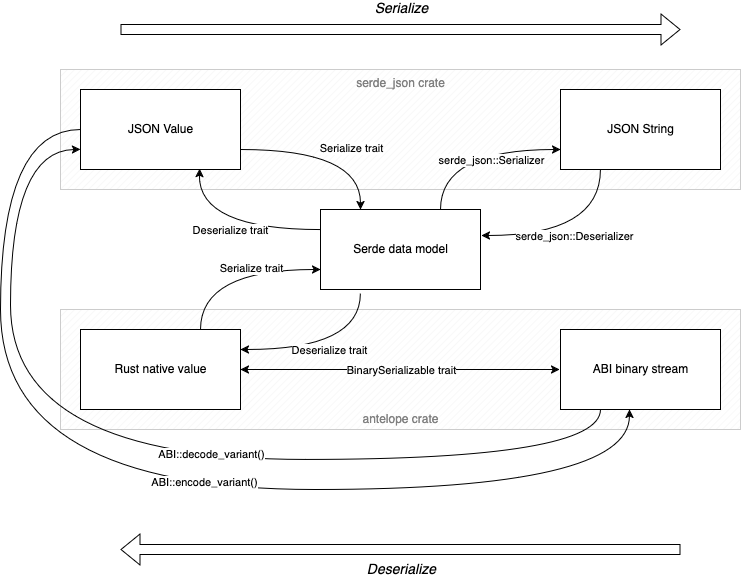

The diagram above was exported from draw.io. Its source (the exported page's mxGraphModel, read from the mxfile embedded in the PNG):
<mxGraphModel dx="1236" dy="842" grid="1" gridSize="10" guides="1" tooltips="1" connect="1" arrows="1" fold="1" page="1" pageScale="1" pageWidth="850" pageHeight="1100" math="0" shadow="0">
  <root>
    <mxCell id="0" />
    <mxCell id="1" parent="0" />
    <mxCell id="lSlXTyUihgR4Sofdv2rn-1" value="&lt;font color=&quot;#808080&quot;&gt;serde_json crate&lt;/font&gt;" style="verticalLabelPosition=middle;verticalAlign=top;html=1;shape=mxgraph.basic.patternFillRect;fillStyle=diag;step=5;fillStrokeWidth=0.2;fillStrokeColor=#dddddd;labelPosition=center;align=center;strokeColor=#CCCCCC;" parent="1" vertex="1">
      <mxGeometry x="100" y="100" width="680" height="120" as="geometry" />
    </mxCell>
    <mxCell id="lSlXTyUihgR4Sofdv2rn-2" value="&lt;font color=&quot;#808080&quot;&gt;antelope crate&lt;/font&gt;" style="verticalLabelPosition=middle;verticalAlign=bottom;html=1;shape=mxgraph.basic.patternFillRect;fillStyle=diag;step=5;fillStrokeWidth=0.2;fillStrokeColor=#dddddd;labelPosition=center;align=center;strokeColor=#CCCCCC;" parent="1" vertex="1">
      <mxGeometry x="100" y="340" width="680" height="120" as="geometry" />
    </mxCell>
    <mxCell id="lSlXTyUihgR4Sofdv2rn-5" value="JSON Value" style="verticalLabelPosition=middle;verticalAlign=middle;html=1;shape=mxgraph.basic.rect;fillColor2=none;strokeWidth=1;size=20;indent=5;labelPosition=center;align=center;" parent="1" vertex="1">
      <mxGeometry x="120" y="120" width="160" height="80" as="geometry" />
    </mxCell>
    <mxCell id="lSlXTyUihgR4Sofdv2rn-6" value="JSON String" style="verticalLabelPosition=middle;verticalAlign=middle;html=1;shape=mxgraph.basic.rect;fillColor2=none;strokeWidth=1;size=20;indent=5;labelPosition=center;align=center;" parent="1" vertex="1">
      <mxGeometry x="600" y="120" width="160" height="80" as="geometry" />
    </mxCell>
    <mxCell id="lSlXTyUihgR4Sofdv2rn-7" value="ABI binary stream" style="verticalLabelPosition=middle;verticalAlign=middle;html=1;shape=mxgraph.basic.rect;fillColor2=none;strokeWidth=1;size=20;indent=5;labelPosition=center;align=center;" parent="1" vertex="1">
      <mxGeometry x="600" y="360" width="160" height="80" as="geometry" />
    </mxCell>
    <mxCell id="lSlXTyUihgR4Sofdv2rn-8" value="Rust native value" style="verticalLabelPosition=middle;verticalAlign=middle;html=1;shape=mxgraph.basic.rect;fillColor2=none;strokeWidth=1;size=20;indent=0;labelPosition=center;align=center;" parent="1" vertex="1">
      <mxGeometry x="120" y="360" width="160" height="80" as="geometry" />
    </mxCell>
    <mxCell id="lSlXTyUihgR4Sofdv2rn-17" value="Serde data model" style="verticalLabelPosition=middle;verticalAlign=middle;html=1;shape=mxgraph.basic.rect;fillColor2=none;strokeWidth=1;size=20;indent=5;labelPosition=center;align=center;" parent="1" vertex="1">
      <mxGeometry x="360" y="240" width="160" height="80" as="geometry" />
    </mxCell>
    <mxCell id="lSlXTyUihgR4Sofdv2rn-18" value="" style="endArrow=classic;html=1;rounded=0;exitX=0.75;exitY=0;exitDx=0;exitDy=0;exitPerimeter=0;entryX=0;entryY=0.75;entryDx=0;entryDy=0;entryPerimeter=0;edgeStyle=orthogonalEdgeStyle;elbow=vertical;curved=1;" parent="1" source="lSlXTyUihgR4Sofdv2rn-8" target="lSlXTyUihgR4Sofdv2rn-17" edge="1">
      <mxGeometry width="50" height="50" relative="1" as="geometry">
        <mxPoint x="200" y="340" as="sourcePoint" />
        <mxPoint x="350" y="280" as="targetPoint" />
      </mxGeometry>
    </mxCell>
    <mxCell id="lSlXTyUihgR4Sofdv2rn-20" value="Serialize trait" style="edgeLabel;html=1;align=center;verticalAlign=middle;resizable=0;points=[];" parent="lSlXTyUihgR4Sofdv2rn-18" vertex="1" connectable="0">
      <mxGeometry x="0.2223" y="2" relative="1" as="geometry">
        <mxPoint as="offset" />
      </mxGeometry>
    </mxCell>
    <mxCell id="lSlXTyUihgR4Sofdv2rn-26" value="" style="endArrow=classic;html=1;rounded=0;exitX=0.25;exitY=1.05;exitDx=0;exitDy=0;exitPerimeter=0;entryX=1;entryY=0.25;entryDx=0;entryDy=0;entryPerimeter=0;edgeStyle=orthogonalEdgeStyle;curved=1;" parent="1" source="lSlXTyUihgR4Sofdv2rn-17" target="lSlXTyUihgR4Sofdv2rn-8" edge="1">
      <mxGeometry relative="1" as="geometry">
        <mxPoint x="370" y="390" as="sourcePoint" />
        <mxPoint x="470" y="390" as="targetPoint" />
        <Array as="points">
          <mxPoint x="400" y="380" />
        </Array>
      </mxGeometry>
    </mxCell>
    <mxCell id="lSlXTyUihgR4Sofdv2rn-27" value="Deserialize trait" style="edgeLabel;resizable=0;html=1;;align=center;verticalAlign=middle;" parent="lSlXTyUihgR4Sofdv2rn-26" connectable="0" vertex="1">
      <mxGeometry relative="1" as="geometry" />
    </mxCell>
    <mxCell id="lSlXTyUihgR4Sofdv2rn-28" value="" style="endArrow=classic;html=1;rounded=0;exitX=0.25;exitY=1;exitDx=0;exitDy=0;exitPerimeter=0;entryX=1.006;entryY=0.325;entryDx=0;entryDy=0;entryPerimeter=0;edgeStyle=orthogonalEdgeStyle;curved=1;" parent="1" source="lSlXTyUihgR4Sofdv2rn-6" target="lSlXTyUihgR4Sofdv2rn-17" edge="1">
      <mxGeometry relative="1" as="geometry">
        <mxPoint x="600" y="200" as="sourcePoint" />
        <mxPoint x="520" y="256" as="targetPoint" />
        <Array as="points">
          <mxPoint x="640" y="266" />
        </Array>
      </mxGeometry>
    </mxCell>
    <mxCell id="lSlXTyUihgR4Sofdv2rn-29" value="serde_json::Deserializer" style="edgeLabel;resizable=0;html=1;;align=center;verticalAlign=middle;" parent="lSlXTyUihgR4Sofdv2rn-28" connectable="0" vertex="1">
      <mxGeometry relative="1" as="geometry" />
    </mxCell>
    <mxCell id="lSlXTyUihgR4Sofdv2rn-30" value="" style="endArrow=classic;html=1;rounded=0;exitX=0.75;exitY=0;exitDx=0;exitDy=0;exitPerimeter=0;entryX=0;entryY=0.75;entryDx=0;entryDy=0;entryPerimeter=0;edgeStyle=orthogonalEdgeStyle;elbow=vertical;curved=1;" parent="1" source="lSlXTyUihgR4Sofdv2rn-17" target="lSlXTyUihgR4Sofdv2rn-6" edge="1">
      <mxGeometry width="50" height="50" relative="1" as="geometry">
        <mxPoint x="430" y="170" as="sourcePoint" />
        <mxPoint x="510" y="110" as="targetPoint" />
      </mxGeometry>
    </mxCell>
    <mxCell id="lSlXTyUihgR4Sofdv2rn-31" value="serde_json::Serializer" style="edgeLabel;html=1;align=center;verticalAlign=top;resizable=0;points=[];" parent="lSlXTyUihgR4Sofdv2rn-30" vertex="1" connectable="0">
      <mxGeometry x="0.2223" y="2" relative="1" as="geometry">
        <mxPoint as="offset" />
      </mxGeometry>
    </mxCell>
    <mxCell id="lSlXTyUihgR4Sofdv2rn-33" value="" style="endArrow=classic;html=1;rounded=0;exitX=1;exitY=0.75;exitDx=0;exitDy=0;exitPerimeter=0;entryX=0.25;entryY=0;entryDx=0;entryDy=0;entryPerimeter=0;edgeStyle=orthogonalEdgeStyle;elbow=vertical;curved=1;" parent="1" source="lSlXTyUihgR4Sofdv2rn-5" target="lSlXTyUihgR4Sofdv2rn-17" edge="1">
      <mxGeometry width="50" height="50" relative="1" as="geometry">
        <mxPoint x="330" y="170" as="sourcePoint" />
        <mxPoint x="410" y="110" as="targetPoint" />
      </mxGeometry>
    </mxCell>
    <mxCell id="lSlXTyUihgR4Sofdv2rn-34" value="Serialize trait" style="edgeLabel;html=1;align=center;verticalAlign=middle;resizable=0;points=[];" parent="lSlXTyUihgR4Sofdv2rn-33" vertex="1" connectable="0">
      <mxGeometry x="0.2223" y="2" relative="1" as="geometry">
        <mxPoint as="offset" />
      </mxGeometry>
    </mxCell>
    <mxCell id="lSlXTyUihgR4Sofdv2rn-35" value="" style="endArrow=classic;html=1;rounded=0;exitX=0;exitY=0.25;exitDx=0;exitDy=0;exitPerimeter=0;entryX=0.744;entryY=0.988;entryDx=0;entryDy=0;entryPerimeter=0;edgeStyle=orthogonalEdgeStyle;curved=1;" parent="1" source="lSlXTyUihgR4Sofdv2rn-17" target="lSlXTyUihgR4Sofdv2rn-5" edge="1">
      <mxGeometry relative="1" as="geometry">
        <mxPoint x="140" y="266" as="sourcePoint" />
        <mxPoint x="260" y="210" as="targetPoint" />
        <Array as="points">
          <mxPoint x="238" y="260" />
        </Array>
      </mxGeometry>
    </mxCell>
    <mxCell id="lSlXTyUihgR4Sofdv2rn-36" value="Deserialize trait" style="edgeLabel;resizable=0;html=1;;align=center;verticalAlign=middle;" parent="lSlXTyUihgR4Sofdv2rn-35" connectable="0" vertex="1">
      <mxGeometry relative="1" as="geometry" />
    </mxCell>
    <mxCell id="lSlXTyUihgR4Sofdv2rn-42" value="" style="endArrow=classic;html=1;rounded=0;edgeStyle=orthogonalEdgeStyle;curved=1;entryX=0;entryY=0.75;entryDx=0;entryDy=0;entryPerimeter=0;exitX=0.25;exitY=1;exitDx=0;exitDy=0;exitPerimeter=0;labelPosition=center;verticalLabelPosition=middle;align=center;verticalAlign=middle;" parent="1" source="lSlXTyUihgR4Sofdv2rn-7" target="lSlXTyUihgR4Sofdv2rn-5" edge="1">
      <mxGeometry relative="1" as="geometry">
        <mxPoint x="610" y="490" as="sourcePoint" />
        <mxPoint x="50" y="200" as="targetPoint" />
        <Array as="points">
          <mxPoint x="640" y="490" />
          <mxPoint x="50" y="490" />
          <mxPoint x="50" y="181" />
        </Array>
      </mxGeometry>
    </mxCell>
    <mxCell id="lSlXTyUihgR4Sofdv2rn-44" value="ABI::decode_variant()" style="edgeLabel;html=1;align=center;verticalAlign=middle;resizable=0;points=[];" parent="lSlXTyUihgR4Sofdv2rn-42" vertex="1" connectable="0">
      <mxGeometry x="-0.1364" y="-6" relative="1" as="geometry">
        <mxPoint as="offset" />
      </mxGeometry>
    </mxCell>
    <mxCell id="lSlXTyUihgR4Sofdv2rn-45" value="" style="endArrow=classic;html=1;rounded=0;edgeStyle=orthogonalEdgeStyle;curved=1;entryX=0.431;entryY=1;entryDx=0;entryDy=0;entryPerimeter=0;exitX=0;exitY=0.5;exitDx=0;exitDy=0;exitPerimeter=0;" parent="1" source="lSlXTyUihgR4Sofdv2rn-5" target="lSlXTyUihgR4Sofdv2rn-7" edge="1">
      <mxGeometry relative="1" as="geometry">
        <mxPoint x="40" y="100" as="sourcePoint" />
        <mxPoint x="670" y="460" as="targetPoint" />
        <Array as="points">
          <mxPoint x="40" y="160" />
          <mxPoint x="40" y="520" />
          <mxPoint x="669" y="520" />
        </Array>
      </mxGeometry>
    </mxCell>
    <mxCell id="lSlXTyUihgR4Sofdv2rn-47" value="ABI::encode_variant()" style="edgeLabel;html=1;align=center;verticalAlign=middle;resizable=0;points=[];" parent="lSlXTyUihgR4Sofdv2rn-45" vertex="1" connectable="0">
      <mxGeometry x="0.1192" y="8" relative="1" as="geometry">
        <mxPoint as="offset" />
      </mxGeometry>
    </mxCell>
    <mxCell id="lSlXTyUihgR4Sofdv2rn-48" value="" style="endArrow=classic;html=1;rounded=0;shape=flexArrow;" parent="1" edge="1">
      <mxGeometry relative="1" as="geometry">
        <mxPoint x="160" y="60" as="sourcePoint" />
        <mxPoint x="720" y="60" as="targetPoint" />
      </mxGeometry>
    </mxCell>
    <mxCell id="lSlXTyUihgR4Sofdv2rn-49" value="Serialize" style="edgeLabel;resizable=0;html=1;;align=center;verticalAlign=bottom;spacing=2;spacingRight=0;labelBorderColor=none;textShadow=0;fontStyle=2;fontSize=14;labelPosition=center;verticalLabelPosition=top;spacingTop=0;" parent="lSlXTyUihgR4Sofdv2rn-48" connectable="0" vertex="1">
      <mxGeometry relative="1" as="geometry">
        <mxPoint y="-10" as="offset" />
      </mxGeometry>
    </mxCell>
    <mxCell id="lSlXTyUihgR4Sofdv2rn-53" value="" style="endArrow=classic;html=1;rounded=0;shape=flexArrow;verticalAlign=bottom;" parent="1" edge="1">
      <mxGeometry relative="1" as="geometry">
        <mxPoint x="720" y="580" as="sourcePoint" />
        <mxPoint x="160" y="580" as="targetPoint" />
      </mxGeometry>
    </mxCell>
    <mxCell id="lSlXTyUihgR4Sofdv2rn-54" value="Deserialize" style="edgeLabel;resizable=0;html=1;;align=center;verticalAlign=middle;fontStyle=2;fontSize=14;" parent="lSlXTyUihgR4Sofdv2rn-53" connectable="0" vertex="1">
      <mxGeometry relative="1" as="geometry">
        <mxPoint y="20" as="offset" />
      </mxGeometry>
    </mxCell>
    <mxCell id="vid8edOxGKXZXPGDrz8c-2" value="" style="endArrow=classic;html=1;rounded=0;entryX=-0.006;entryY=0.5;entryDx=0;entryDy=0;entryPerimeter=0;exitX=1;exitY=0.5;exitDx=0;exitDy=0;exitPerimeter=0;startArrow=classic;startFill=1;" edge="1" parent="1" source="lSlXTyUihgR4Sofdv2rn-8" target="lSlXTyUihgR4Sofdv2rn-7">
      <mxGeometry relative="1" as="geometry">
        <mxPoint x="290" y="420" as="sourcePoint" />
        <mxPoint x="470" y="430" as="targetPoint" />
      </mxGeometry>
    </mxCell>
    <mxCell id="vid8edOxGKXZXPGDrz8c-3" value="BinarySerializable trait" style="edgeLabel;resizable=0;html=1;;align=center;verticalAlign=middle;" connectable="0" vertex="1" parent="vid8edOxGKXZXPGDrz8c-2">
      <mxGeometry relative="1" as="geometry" />
    </mxCell>
  </root>
</mxGraphModel>